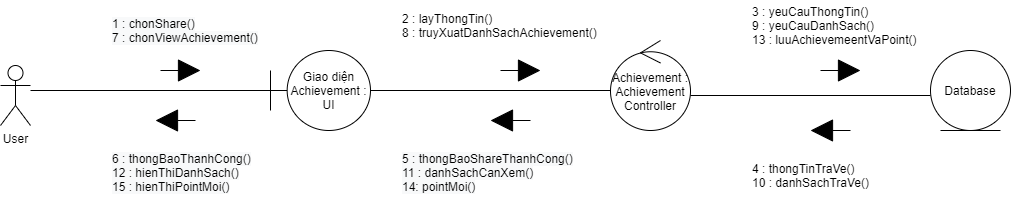

The diagram above was exported from draw.io. Its source (the exported page's mxGraphModel, read from the mxfile embedded in the PNG):
<mxGraphModel dx="990" dy="585" grid="1" gridSize="10" guides="1" tooltips="1" connect="1" arrows="1" fold="1" page="1" pageScale="1" pageWidth="850" pageHeight="1100" background="#FFFFFF" math="0" shadow="0">
  <root>
    <mxCell id="0" />
    <mxCell id="1" parent="0" />
    <mxCell id="2" value="User&lt;br&gt;" style="shape=umlActor;verticalLabelPosition=bottom;verticalAlign=top;html=1;" parent="1" vertex="1">
      <mxGeometry x="30" y="175" width="30" height="60" as="geometry" />
    </mxCell>
    <mxCell id="15" value="Giao diện Achievement : UI" style="shape=umlBoundary;whiteSpace=wrap;html=1;" parent="1" vertex="1">
      <mxGeometry x="300" y="160" width="100" height="80" as="geometry" />
    </mxCell>
    <mxCell id="16" value="Database" style="ellipse;shape=umlEntity;whiteSpace=wrap;html=1;" parent="1" vertex="1">
      <mxGeometry x="960" y="160" width="80" height="80" as="geometry" />
    </mxCell>
    <mxCell id="17" value="Achievement : Achievement Controller" style="ellipse;shape=umlControl;whiteSpace=wrap;html=1;" parent="1" vertex="1">
      <mxGeometry x="640" y="150" width="80" height="90" as="geometry" />
    </mxCell>
    <mxCell id="18" value="" style="html=1;verticalAlign=bottom;endArrow=block;startSize=7;endSize=20;endFill=1;sourcePerimeterSpacing=2;" parent="1" edge="1">
      <mxGeometry x="0.25" y="70" width="80" relative="1" as="geometry">
        <mxPoint x="190" y="180" as="sourcePoint" />
        <mxPoint x="230" y="180" as="targetPoint" />
        <mxPoint as="offset" />
      </mxGeometry>
    </mxCell>
    <mxCell id="30" value="" style="line;strokeWidth=1;rotatable=0;dashed=0;labelPosition=right;align=left;verticalAlign=middle;spacingTop=0;spacingLeft=6;points=[];portConstraint=eastwest;" parent="1" vertex="1">
      <mxGeometry x="60" y="195" width="240" height="10" as="geometry" />
    </mxCell>
    <mxCell id="38" value="" style="line;strokeWidth=1;rotatable=0;dashed=0;labelPosition=right;align=left;verticalAlign=middle;spacingTop=0;spacingLeft=6;points=[];portConstraint=eastwest;" parent="1" vertex="1">
      <mxGeometry x="400" y="195" width="240" height="10" as="geometry" />
    </mxCell>
    <mxCell id="39" value="" style="html=1;verticalAlign=bottom;endArrow=block;startSize=7;endSize=20;endFill=1;sourcePerimeterSpacing=2;" parent="1" edge="1">
      <mxGeometry x="0.25" y="70" width="80" relative="1" as="geometry">
        <mxPoint x="530" y="180" as="sourcePoint" />
        <mxPoint x="570" y="180" as="targetPoint" />
        <mxPoint as="offset" />
      </mxGeometry>
    </mxCell>
    <mxCell id="47" value="" style="line;strokeWidth=1;rotatable=0;dashed=0;labelPosition=right;align=left;verticalAlign=middle;spacingTop=0;spacingLeft=6;points=[];portConstraint=eastwest;" parent="1" vertex="1">
      <mxGeometry x="720" y="200" width="240" height="10" as="geometry" />
    </mxCell>
    <mxCell id="48" value="" style="html=1;verticalAlign=bottom;endArrow=block;startSize=7;endSize=20;endFill=1;sourcePerimeterSpacing=2;" parent="1" edge="1">
      <mxGeometry x="0.25" y="70" width="80" relative="1" as="geometry">
        <mxPoint x="850" y="180" as="sourcePoint" />
        <mxPoint x="890" y="180" as="targetPoint" />
        <mxPoint as="offset" />
      </mxGeometry>
    </mxCell>
    <mxCell id="52" value="" style="html=1;verticalAlign=bottom;endArrow=block;startSize=7;endSize=20;endFill=1;sourcePerimeterSpacing=2;" parent="1" edge="1">
      <mxGeometry x="0.25" y="70" width="80" relative="1" as="geometry">
        <mxPoint x="225" y="230" as="sourcePoint" />
        <mxPoint x="185" y="230" as="targetPoint" />
        <mxPoint as="offset" />
      </mxGeometry>
    </mxCell>
    <mxCell id="53" value="&lt;span style=&quot;color: rgba(0 , 0 , 0 , 0) ; font-family: monospace ; font-size: 0px&quot;&gt;%3CmxGraphModel%3E%3Croot%3E%3CmxCell%20id%3D%220%22%2F%3E%3CmxCell%20id%3D%221%22%20parent%3D%220%22%2F%3E%3CmxCell%20id%3D%222%22%20value%3D%22%22%20style%3D%22html%3D1%3BverticalAlign%3Dbottom%3BendArrow%3Dblock%3BstartSize%3D7%3BendSize%3D20%3BendFill%3D1%3BsourcePerimeterSpacing%3D2%3B%22%20edge%3D%221%22%20parent%3D%221%22%3E%3CmxGeometry%20x%3D%220.25%22%20y%3D%2270%22%20width%3D%2280%22%20relative%3D%221%22%20as%3D%22geometry%22%3E%3CmxPoint%20x%3D%22190%22%20y%3D%22180%22%20as%3D%22sourcePoint%22%2F%3E%3CmxPoint%20x%3D%22230%22%20y%3D%22180%22%20as%3D%22targetPoint%22%2F%3E%3CmxPoint%20as%3D%22offset%22%2F%3E%3C%2FmxGeometry%3E%3C%2FmxCell%3E%3C%2Froot%3E%3C%2FmxGraphModel%3E&lt;/span&gt;&lt;span style=&quot;color: rgba(0 , 0 , 0 , 0) ; font-family: monospace ; font-size: 0px&quot;&gt;%3CmxGraphModel%3E%3Croot%3E%3CmxCell%20id%3D%220%22%2F%3E%3CmxCell%20id%3D%221%22%20parent%3D%220%22%2F%3E%3CmxCell%20id%3D%222%22%20value%3D%22%22%20style%3D%22html%3D1%3BverticalAlign%3Dbottom%3BendArrow%3Dblock%3BstartSize%3D7%3BendSize%3D20%3BendFill%3D1%3BsourcePerimeterSpacing%3D2%3B%22%20edge%3D%221%22%20parent%3D%221%22%3E%3CmxGeometry%20x%3D%220.25%22%20y%3D%2270%22%20width%3D%2280%22%20relative%3D%221%22%20as%3D%22geometry%22%3E%3CmxPoint%20x%3D%22190%22%20y%3D%22180%22%20as%3D%22sourcePoint%22%2F%3E%3CmxPoint%20x%3D%22230%22%20y%3D%22180%22%20as%3D%22targetPoint%22%2F%3E%3CmxPoint%20as%3D%22offset%22%2F%3E%3C%2FmxGeometry%3E%3C%2FmxCell%3E%3C%2Froot%3E%3C%2FmxGraphModel%3E&lt;/span&gt;" style="text;html=1;align=center;verticalAlign=middle;resizable=0;points=[];autosize=1;" parent="1" vertex="1">
      <mxGeometry x="160" y="300" width="20" height="20" as="geometry" />
    </mxCell>
    <mxCell id="66" value="" style="html=1;verticalAlign=bottom;endArrow=block;startSize=7;endSize=20;endFill=1;sourcePerimeterSpacing=2;" parent="1" edge="1">
      <mxGeometry x="0.25" y="70" width="80" relative="1" as="geometry">
        <mxPoint x="880" y="240" as="sourcePoint" />
        <mxPoint x="840" y="240" as="targetPoint" />
        <mxPoint as="offset" />
      </mxGeometry>
    </mxCell>
    <mxCell id="69" value="" style="html=1;verticalAlign=bottom;endArrow=block;startSize=7;endSize=20;endFill=1;sourcePerimeterSpacing=2;" parent="1" edge="1">
      <mxGeometry x="0.25" y="70" width="80" relative="1" as="geometry">
        <mxPoint x="560" y="230" as="sourcePoint" />
        <mxPoint x="520" y="230" as="targetPoint" />
        <mxPoint as="offset" />
      </mxGeometry>
    </mxCell>
    <mxCell id="71" value="&lt;span style=&quot;color: rgb(0 , 0 , 0) ; font-family: &amp;#34;helvetica&amp;#34; ; font-size: 12px ; font-style: normal ; font-weight: 400 ; letter-spacing: normal ; text-indent: 0px ; text-transform: none ; word-spacing: 0px ; background-color: rgb(248 , 249 , 250) ; display: inline ; float: none&quot;&gt;1 : chonShare()&lt;br&gt;&lt;span style=&quot;font-family: &amp;#34;helvetica&amp;#34;&quot;&gt;7 : chonViewAchievement()&lt;/span&gt;&lt;br&gt;&lt;/span&gt;" style="text;whiteSpace=wrap;html=1;" vertex="1" parent="1">
      <mxGeometry x="140" y="120" width="150" height="30" as="geometry" />
    </mxCell>
    <mxCell id="72" value="2 : layThongTin()&lt;br&gt;8 : truyXuatDanhSachAchievement()" style="text;html=1;align=left;verticalAlign=middle;resizable=0;points=[];autosize=1;" vertex="1" parent="1">
      <mxGeometry x="430" y="120" width="210" height="30" as="geometry" />
    </mxCell>
    <mxCell id="73" value="3 : yeuCauThongTin()&lt;br&gt;9 : yeuCauDanhSach()&lt;br&gt;13 : luuAchievemeentVaPoint()" style="text;html=1;align=left;verticalAlign=middle;resizable=0;points=[];autosize=1;" vertex="1" parent="1">
      <mxGeometry x="780" y="110" width="180" height="50" as="geometry" />
    </mxCell>
    <mxCell id="74" value="4 : thongTinTraVe()&lt;br&gt;10 : danhSachTraVe()" style="text;html=1;align=left;verticalAlign=middle;resizable=0;points=[];autosize=1;" vertex="1" parent="1">
      <mxGeometry x="780" y="270" width="130" height="30" as="geometry" />
    </mxCell>
    <mxCell id="75" value="&lt;span style=&quot;color: rgb(0 , 0 , 0) ; font-family: &amp;#34;helvetica&amp;#34; ; font-size: 12px ; font-style: normal ; font-weight: 400 ; letter-spacing: normal ; text-indent: 0px ; text-transform: none ; word-spacing: 0px ; background-color: rgb(248 , 249 , 250) ; display: inline ; float: none&quot;&gt;5 : thongBaoShareThanhCong()&lt;br&gt;&lt;span&gt;11 : danhSachCanXem()&lt;br&gt;&lt;/span&gt;&lt;span style=&quot;font-family: &amp;#34;helvetica&amp;#34;&quot;&gt;14: pointMoi()&lt;/span&gt;&lt;br&gt;&lt;/span&gt;" style="text;whiteSpace=wrap;html=1;" vertex="1" parent="1">
      <mxGeometry x="430" y="255" width="180" height="55" as="geometry" />
    </mxCell>
    <mxCell id="76" value="&lt;span style=&quot;color: rgb(0 , 0 , 0) ; font-family: &amp;#34;helvetica&amp;#34; ; font-size: 12px ; font-style: normal ; font-weight: 400 ; letter-spacing: normal ; text-indent: 0px ; text-transform: none ; word-spacing: 0px ; background-color: rgb(248 , 249 , 250) ; display: inline ; float: none&quot;&gt;6 : thongBaoThanhCong()&lt;br&gt;12 : hienThiDanhSach()&lt;br&gt;&lt;span style=&quot;font-family: &amp;#34;helvetica&amp;#34;&quot;&gt;15 : hienThiPointMoi()&lt;/span&gt;&lt;br&gt;&lt;br&gt;&lt;/span&gt;" style="text;whiteSpace=wrap;html=1;align=left;" vertex="1" parent="1">
      <mxGeometry x="140" y="255" width="150" height="50" as="geometry" />
    </mxCell>
  </root>
</mxGraphModel>